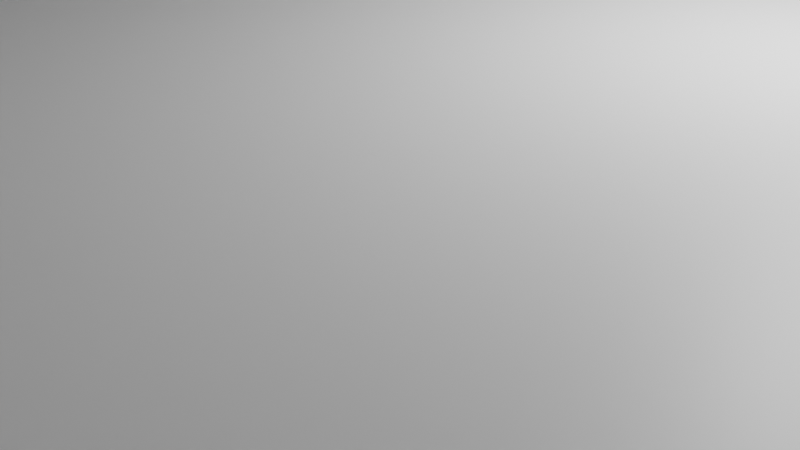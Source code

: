 # Source: home.blend  (saved by Blender 3.4.6; exported with 4.5.12 LTS)
import bpy
from mathutils import Matrix  # noqa: F401  (used for matrix-valued properties, if any)

bpy.ops.wm.read_factory_settings(use_empty=True)
scene = bpy.context.scene
scene.name = 'Scene'

# ---- collections
col_collection = bpy.data.collections.new('Collection'); scene.collection.children.link(col_collection)

# ---- materials (node trees are filled in below, after node groups)
mat_material = bpy.data.materials.new('Material')
mat_material.alpha_threshold = 0.0
mat_material.use_transparent_shadow = False
mat_material.roughness = 0.5
mat_material.line_color = (0.0, 0.0, 0.0, 1.0)
mat_material_001 = bpy.data.materials.new('Material.001')
mat_material_001.alpha_threshold = 0.0
mat_material_001.use_transparent_shadow = False
mat_material_001.roughness = 0.5
mat_material_001.line_color = (0.0, 0.0, 0.0, 1.0)
mat_material_002 = bpy.data.materials.new('Material.002')
mat_material_002.alpha_threshold = 0.0
mat_material_002.use_transparent_shadow = False
mat_material_002.roughness = 0.5
mat_material_002.line_color = (0.0, 0.0, 0.0, 1.0)
mat_material_003 = bpy.data.materials.new('Material.003')
mat_material_003.alpha_threshold = 0.0
mat_material_003.use_transparent_shadow = False
mat_material_003.roughness = 0.5
mat_material_003.line_color = (0.0, 0.0, 0.0, 1.0)
mat_material_004 = bpy.data.materials.new('Material.004')
mat_material_004.alpha_threshold = 0.0
mat_material_004.use_transparent_shadow = False
mat_material_004.roughness = 0.5
mat_material_004.line_color = (0.0, 0.0, 0.0, 1.0)
mat_material_005 = bpy.data.materials.new('Material.005')
mat_material_005.alpha_threshold = 0.0
mat_material_005.use_transparent_shadow = False
mat_material_005.roughness = 0.5
mat_material_005.line_color = (0.0, 0.0, 0.0, 1.0)

# ---- material node trees
mat_material.use_nodes = True; mat_material.node_tree.nodes.clear()
_N = mat_material.node_tree.nodes; _L = mat_material.node_tree.links
n0 = _N.new('ShaderNodeOutputMaterial'); n0.name = 'Material Output'; n0.location = (300, 300)
n1 = _N.new('ShaderNodeBsdfPrincipled'); n1.name = 'Principled BSDF'; n1.location = (10, 300)
n1.distribution = 'GGX'
n1.subsurface_method = 'RANDOM_WALK_SKIN'
n1.inputs[3].default_value = 1.45
n1.inputs[27].default_value = (0.0, 0.0, 0.0, 1.0)
n1.inputs[28].default_value = 1.0
_L.new(n1.outputs[0], n0.inputs[0])
n0.is_active_output = True
mat_material_001.use_nodes = True; mat_material_001.node_tree.nodes.clear()
_N = mat_material_001.node_tree.nodes; _L = mat_material_001.node_tree.links
n0 = _N.new('ShaderNodeOutputMaterial'); n0.name = 'Material Output'; n0.location = (300, 300)
n1 = _N.new('ShaderNodeBsdfPrincipled'); n1.name = 'Principled BSDF'; n1.location = (10, 300)
n1.distribution = 'GGX'
n1.subsurface_method = 'RANDOM_WALK_SKIN'
n1.inputs[3].default_value = 1.45
n1.inputs[27].default_value = (0.0, 0.0, 0.0, 1.0)
n1.inputs[28].default_value = 1.0
_L.new(n1.outputs[0], n0.inputs[0])
n0.is_active_output = True
mat_material_002.use_nodes = True; mat_material_002.node_tree.nodes.clear()
_N = mat_material_002.node_tree.nodes; _L = mat_material_002.node_tree.links
n0 = _N.new('ShaderNodeOutputMaterial'); n0.name = 'Material Output'; n0.location = (300, 300)
n1 = _N.new('ShaderNodeBsdfPrincipled'); n1.name = 'Principled BSDF'; n1.location = (10, 300)
n1.distribution = 'GGX'
n1.subsurface_method = 'RANDOM_WALK_SKIN'
n1.inputs[3].default_value = 1.45
n1.inputs[27].default_value = (0.0, 0.0, 0.0, 1.0)
n1.inputs[28].default_value = 1.0
_L.new(n1.outputs[0], n0.inputs[0])
n0.is_active_output = True
mat_material_003.use_nodes = True; mat_material_003.node_tree.nodes.clear()
_N = mat_material_003.node_tree.nodes; _L = mat_material_003.node_tree.links
n0 = _N.new('ShaderNodeOutputMaterial'); n0.name = 'Material Output'; n0.location = (300, 300)
n1 = _N.new('ShaderNodeBsdfPrincipled'); n1.name = 'Principled BSDF'; n1.location = (10, 300)
n1.distribution = 'GGX'
n1.subsurface_method = 'RANDOM_WALK_SKIN'
n1.inputs[3].default_value = 1.45
n1.inputs[27].default_value = (0.0, 0.0, 0.0, 1.0)
n1.inputs[28].default_value = 1.0
_L.new(n1.outputs[0], n0.inputs[0])
n0.is_active_output = True
mat_material_004.use_nodes = True; mat_material_004.node_tree.nodes.clear()
_N = mat_material_004.node_tree.nodes; _L = mat_material_004.node_tree.links
n0 = _N.new('ShaderNodeOutputMaterial'); n0.name = 'Material Output'; n0.location = (300, 300)
n1 = _N.new('ShaderNodeBsdfPrincipled'); n1.name = 'Principled BSDF'; n1.location = (10, 300)
n1.distribution = 'GGX'
n1.subsurface_method = 'RANDOM_WALK_SKIN'
n1.inputs[3].default_value = 1.45
n1.inputs[27].default_value = (0.0, 0.0, 0.0, 1.0)
n1.inputs[28].default_value = 1.0
_L.new(n1.outputs[0], n0.inputs[0])
n0.is_active_output = True
mat_material_005.use_nodes = True; mat_material_005.node_tree.nodes.clear()
_N = mat_material_005.node_tree.nodes; _L = mat_material_005.node_tree.links
n0 = _N.new('ShaderNodeOutputMaterial'); n0.name = 'Material Output'; n0.location = (300, 300)
n1 = _N.new('ShaderNodeBsdfPrincipled'); n1.name = 'Principled BSDF'; n1.location = (10, 300)
n1.distribution = 'GGX'
n1.subsurface_method = 'RANDOM_WALK_SKIN'
n1.inputs[3].default_value = 1.45
n1.inputs[27].default_value = (0.0, 0.0, 0.0, 1.0)
n1.inputs[28].default_value = 1.0
_L.new(n1.outputs[0], n0.inputs[0])
n0.is_active_output = True

# ---- world
world_world = bpy.data.worlds.new('World'); scene.world = world_world
world_world.use_nodes = True; world_world.node_tree.nodes.clear()
_N = world_world.node_tree.nodes; _L = world_world.node_tree.links
n0 = _N.new('ShaderNodeOutputWorld'); n0.name = 'World Output'; n0.location = (300, 300)
n1 = _N.new('ShaderNodeBackground'); n1.name = 'Background'; n1.location = (10, 300)
n1.inputs[0].default_value = (0.05088, 0.05088, 0.05088, 1.0)
_L.new(n1.outputs[0], n0.inputs[0])
n0.is_active_output = True
world_world.color = (0.05088, 0.05088, 0.05088)
world_world.use_sun_shadow = False
world_world.sun_shadow_jitter_overblur = 0.0

# ---- cameras
cam_camera = bpy.data.cameras.new('Camera')
cam_camera.clip_end = 100.0
cam_camera.ortho_scale = 7.314
cam_camera_001 = bpy.data.cameras.new('Camera.001')
cam_camera_001.clip_end = 100.0
cam_camera_001.ortho_scale = 7.314

# ---- lights
light_light = bpy.data.lights.new('Light', 'POINT')
light_light.transmission_factor = 0.0
light_light.energy = 1000.0
light_light.shadow_soft_size = 0.1
light_light.shadow_maximum_resolution = 0.006
light_light.use_absolute_resolution = True
light_light_001 = bpy.data.lights.new('Light.001', 'POINT')
light_light_001.transmission_factor = 0.0
light_light_001.energy = 1000.0
light_light_001.shadow_soft_size = 0.1
light_light_001.shadow_maximum_resolution = 0.006
light_light_001.use_absolute_resolution = True

# ---- meshes
me_cube = bpy.data.meshes.new('Cube')
me_cube.from_pydata([(1.0, 1.0, 1.0), (1.0, 1.0, -1.0), (1.0, -1.0, 1.0), (1.0, -1.0, -1.0), (-1.0, 1.0, 1.0), (-1.0, 1.0, -1.0), (-1.0, -1.0, 1.0), (-1.0, -1.0, -1.0)], [], [(0, 4, 6, 2), (3, 2, 6, 7), (7, 6, 4, 5), (5, 1, 3, 7), (1, 0, 2, 3), (5, 4, 0, 1)])
_uv = me_cube.uv_layers.new(name='UVMap')
_uv.uv.foreach_set('vector', [0.625, 0.5, 0.875, 0.5, 0.875, 0.75, 0.625, 0.75, 0.375, 0.75, 0.625, 0.75, 0.625, 1.0, 0.375, 1.0, 0.375, 0.0, 0.625, 0.0, 0.625, 0.25, 0.375, 0.25, 0.125, 0.5, 0.375, 0.5, 0.375, 0.75, 0.125, 0.75, 0.375, 0.5, 0.625, 0.5, 0.625, 0.75, 0.375, 0.75, 0.375, 0.25, 0.625, 0.25, 0.625, 0.5, 0.375, 0.5])
me_cube.materials.append(mat_material)
me_cube.use_mirror_vertex_groups = False
me_cube.update()
me_cube_001 = bpy.data.meshes.new('Cube.001')
me_cube_001.from_pydata([(1.0, 1.0, 1.0), (1.0, 1.0, -1.0), (1.0, -1.0, 1.0), (1.0, -1.0, -1.0), (-1.0, 1.0, 1.0), (-1.0, 1.0, -1.0), (-1.0, -1.0, 1.0), (-1.0, -1.0, -1.0)], [], [(0, 4, 6, 2), (3, 2, 6, 7), (7, 6, 4, 5), (5, 1, 3, 7), (1, 0, 2, 3), (5, 4, 0, 1)])
_uv = me_cube_001.uv_layers.new(name='UVMap')
_uv.uv.foreach_set('vector', [0.625, 0.5, 0.875, 0.5, 0.875, 0.75, 0.625, 0.75, 0.375, 0.75, 0.625, 0.75, 0.625, 1.0, 0.375, 1.0, 0.375, 0.0, 0.625, 0.0, 0.625, 0.25, 0.375, 0.25, 0.125, 0.5, 0.375, 0.5, 0.375, 0.75, 0.125, 0.75, 0.375, 0.5, 0.625, 0.5, 0.625, 0.75, 0.375, 0.75, 0.375, 0.25, 0.625, 0.25, 0.625, 0.5, 0.375, 0.5])
me_cube_001.materials.append(mat_material_001)
me_cube_001.use_mirror_vertex_groups = False
me_cube_001.update()
me_cube_002 = bpy.data.meshes.new('Cube.002')
me_cube_002.from_pydata([(1.0, 1.0, 1.0), (1.0, 1.0, -1.0), (1.0, -1.0, 1.0), (1.0, -1.0, -1.0), (-1.0, 1.0, 1.0), (-1.0, 1.0, -1.0), (-1.0, -1.0, 1.0), (-1.0, -1.0, -1.0)], [], [(0, 4, 6, 2), (3, 2, 6, 7), (7, 6, 4, 5), (5, 1, 3, 7), (1, 0, 2, 3), (5, 4, 0, 1)])
_uv = me_cube_002.uv_layers.new(name='UVMap')
_uv.uv.foreach_set('vector', [0.625, 0.5, 0.875, 0.5, 0.875, 0.75, 0.625, 0.75, 0.375, 0.75, 0.625, 0.75, 0.625, 1.0, 0.375, 1.0, 0.375, 0.0, 0.625, 0.0, 0.625, 0.25, 0.375, 0.25, 0.125, 0.5, 0.375, 0.5, 0.375, 0.75, 0.125, 0.75, 0.375, 0.5, 0.625, 0.5, 0.625, 0.75, 0.375, 0.75, 0.375, 0.25, 0.625, 0.25, 0.625, 0.5, 0.375, 0.5])
me_cube_002.materials.append(mat_material_002)
me_cube_002.use_mirror_vertex_groups = False
me_cube_002.update()
me_cube_003 = bpy.data.meshes.new('Cube.003')
me_cube_003.from_pydata([(1.0, 1.0, 1.0), (1.0, 1.0, -1.0), (1.0, -1.0, 1.0), (1.0, -1.0, -1.0), (-1.0, 1.0, 1.0), (-1.0, 1.0, -1.0), (-1.0, -1.0, 1.0), (-1.0, -1.0, -1.0)], [], [(0, 4, 6, 2), (3, 2, 6, 7), (7, 6, 4, 5), (5, 1, 3, 7), (1, 0, 2, 3), (5, 4, 0, 1)])
_uv = me_cube_003.uv_layers.new(name='UVMap')
_uv.uv.foreach_set('vector', [0.625, 0.5, 0.875, 0.5, 0.875, 0.75, 0.625, 0.75, 0.375, 0.75, 0.625, 0.75, 0.625, 1.0, 0.375, 1.0, 0.375, 0.0, 0.625, 0.0, 0.625, 0.25, 0.375, 0.25, 0.125, 0.5, 0.375, 0.5, 0.375, 0.75, 0.125, 0.75, 0.375, 0.5, 0.625, 0.5, 0.625, 0.75, 0.375, 0.75, 0.375, 0.25, 0.625, 0.25, 0.625, 0.5, 0.375, 0.5])
me_cube_003.materials.append(mat_material_003)
me_cube_003.use_mirror_vertex_groups = False
me_cube_003.update()
me_cube_004 = bpy.data.meshes.new('Cube.004')
me_cube_004.from_pydata([(1.0, 1.0, 1.0), (1.0, 1.0, -1.0), (1.0, -1.0, 1.0), (1.0, -1.0, -1.0), (-1.0, 1.0, 1.0), (-1.0, 1.0, -1.0), (-1.0, -1.0, 1.0), (-1.0, -1.0, -1.0)], [], [(0, 4, 6, 2), (3, 2, 6, 7), (7, 6, 4, 5), (5, 1, 3, 7), (1, 0, 2, 3), (5, 4, 0, 1)])
_uv = me_cube_004.uv_layers.new(name='UVMap')
_uv.uv.foreach_set('vector', [0.625, 0.5, 0.875, 0.5, 0.875, 0.75, 0.625, 0.75, 0.375, 0.75, 0.625, 0.75, 0.625, 1.0, 0.375, 1.0, 0.375, 0.0, 0.625, 0.0, 0.625, 0.25, 0.375, 0.25, 0.125, 0.5, 0.375, 0.5, 0.375, 0.75, 0.125, 0.75, 0.375, 0.5, 0.625, 0.5, 0.625, 0.75, 0.375, 0.75, 0.375, 0.25, 0.625, 0.25, 0.625, 0.5, 0.375, 0.5])
me_cube_004.materials.append(mat_material_004)
me_cube_004.use_mirror_vertex_groups = False
me_cube_004.update()
me_cube_005 = bpy.data.meshes.new('Cube.005')
me_cube_005.from_pydata([(1.0, 1.0, 1.0), (1.0, 1.0, -1.0), (1.0, -1.0, 1.0), (1.0, -1.0, -1.0), (-1.0, 1.0, 1.0), (-1.0, 1.0, -1.0), (-1.0, -1.0, 1.0), (-1.0, -1.0, -1.0)], [], [(0, 4, 6, 2), (3, 2, 6, 7), (7, 6, 4, 5), (5, 1, 3, 7), (1, 0, 2, 3), (5, 4, 0, 1)])
_uv = me_cube_005.uv_layers.new(name='UVMap')
_uv.uv.foreach_set('vector', [0.625, 0.5, 0.875, 0.5, 0.875, 0.75, 0.625, 0.75, 0.375, 0.75, 0.625, 0.75, 0.625, 1.0, 0.375, 1.0, 0.375, 0.0, 0.625, 0.0, 0.625, 0.25, 0.375, 0.25, 0.125, 0.5, 0.375, 0.5, 0.375, 0.75, 0.125, 0.75, 0.375, 0.5, 0.625, 0.5, 0.625, 0.75, 0.375, 0.75, 0.375, 0.25, 0.625, 0.25, 0.625, 0.5, 0.375, 0.5])
me_cube_005.materials.append(mat_material_005)
me_cube_005.use_mirror_vertex_groups = False
me_cube_005.update()

# ---- objects
ob_cube = bpy.data.objects.new('Cube', me_cube)
ob_light = bpy.data.objects.new('Light', light_light)
ob_camera = bpy.data.objects.new('Camera', cam_camera)
ob_cube_001 = bpy.data.objects.new('Cube.001', me_cube_001)
ob_cube_002 = bpy.data.objects.new('Cube.002', me_cube_002)
ob_light_001 = bpy.data.objects.new('Light.001', light_light_001)
ob_cube_003 = bpy.data.objects.new('Cube.003', me_cube_003)
ob_cube_004 = bpy.data.objects.new('Cube.004', me_cube_004)
ob_cube_005 = bpy.data.objects.new('Cube.005', me_cube_005)
ob_camera_001 = bpy.data.objects.new('Camera.001', cam_camera_001)

# ---- transforms, parenting, visibility, modifiers, constraints
ob_cube.location = (0.2817, 0.6464, 15.39)
ob_cube.scale = (22.54, 15.6, 12.93)
ob_cube.lock_rotations_4d = False
ob_cube.empty_display_type = 'ARROWS'
ob_cube.lineart.crease_threshold = 0.0
ob_light.location = (4.076, 1.005, 5.904)
ob_light.rotation_euler = (0.6503, 0.05522, 1.866)
ob_light.lock_rotations_4d = False
ob_light.empty_display_type = 'ARROWS'
ob_light.color = (0.0, 0.0, 0.0, 0.0)
ob_light.lineart.crease_threshold = 0.0
ob_camera.location = (7.359, -6.926, 4.958)
ob_camera.rotation_euler = (1.109, 0.0, 0.8149)
ob_camera.lock_rotations_4d = False
ob_camera.empty_display_type = 'ARROWS'
ob_camera.color = (0.0, 0.0, 0.0, 0.0)
ob_camera.display_type = 'WIRE'
ob_camera.lineart.crease_threshold = 0.0
ob_cube_001.location = (54.04, 1.08, 15.01)
ob_cube_001.scale = (22.54, 15.6, 12.93)
ob_cube_001.lock_rotations_4d = False
ob_cube_001.empty_display_type = 'ARROWS'
ob_cube_001.lineart.crease_threshold = 0.0
ob_cube_002.location = (-49.43, 0.6133, 16.44)
ob_cube_002.scale = (22.54, 15.6, 12.93)
ob_cube_002.lock_rotations_4d = False
ob_cube_002.empty_display_type = 'ARROWS'
ob_cube_002.lineart.crease_threshold = 0.0
ob_light_001.location = (4.076, 46.59, 5.904)
ob_light_001.rotation_euler = (0.6503, 0.05522, 1.866)
ob_light_001.lock_rotations_4d = False
ob_light_001.empty_display_type = 'ARROWS'
ob_light_001.color = (0.0, 0.0, 0.0, 0.0)
ob_light_001.lineart.crease_threshold = 0.0
ob_cube_003.location = (-49.43, 46.19, 16.44)
ob_cube_003.scale = (22.54, 15.6, 12.93)
ob_cube_003.lock_rotations_4d = False
ob_cube_003.empty_display_type = 'ARROWS'
ob_cube_003.lineart.crease_threshold = 0.0
ob_cube_004.location = (54.04, 46.66, 15.01)
ob_cube_004.scale = (22.54, 15.6, 12.93)
ob_cube_004.lock_rotations_4d = False
ob_cube_004.empty_display_type = 'ARROWS'
ob_cube_004.lineart.crease_threshold = 0.0
ob_cube_005.location = (0.2817, 46.23, 15.39)
ob_cube_005.scale = (22.54, 15.6, 12.93)
ob_cube_005.lock_rotations_4d = False
ob_cube_005.empty_display_type = 'ARROWS'
ob_cube_005.lineart.crease_threshold = 0.0
ob_camera_001.location = (7.359, 38.66, 4.958)
ob_camera_001.rotation_euler = (1.109, 0.0, 0.8149)
ob_camera_001.lock_rotations_4d = False
ob_camera_001.empty_display_type = 'ARROWS'
ob_camera_001.color = (0.0, 0.0, 0.0, 0.0)
ob_camera_001.display_type = 'WIRE'
ob_camera_001.lineart.crease_threshold = 0.0

# ---- collection membership
col_collection.objects.link(ob_cube)
col_collection.objects.link(ob_light)
col_collection.objects.link(ob_camera)
col_collection.objects.link(ob_cube_001)
col_collection.objects.link(ob_cube_002)
col_collection.objects.link(ob_light_001)
col_collection.objects.link(ob_cube_003)
col_collection.objects.link(ob_cube_004)
col_collection.objects.link(ob_cube_005)
col_collection.objects.link(ob_camera_001)

# ---- scene / render settings (as saved in the file)
scene.camera = ob_camera
scene.frame_start = 1; scene.frame_end = 250; scene.frame_set(1)
scene.render.engine = 'BLENDER_EEVEE_NEXT'
scene.cycles.sampling_pattern = 'TABULATED_SOBOL'
scene.cycles.use_light_tree = False
scene.view_settings.view_transform = 'Filmic'
bpy.context.view_layer.update()
